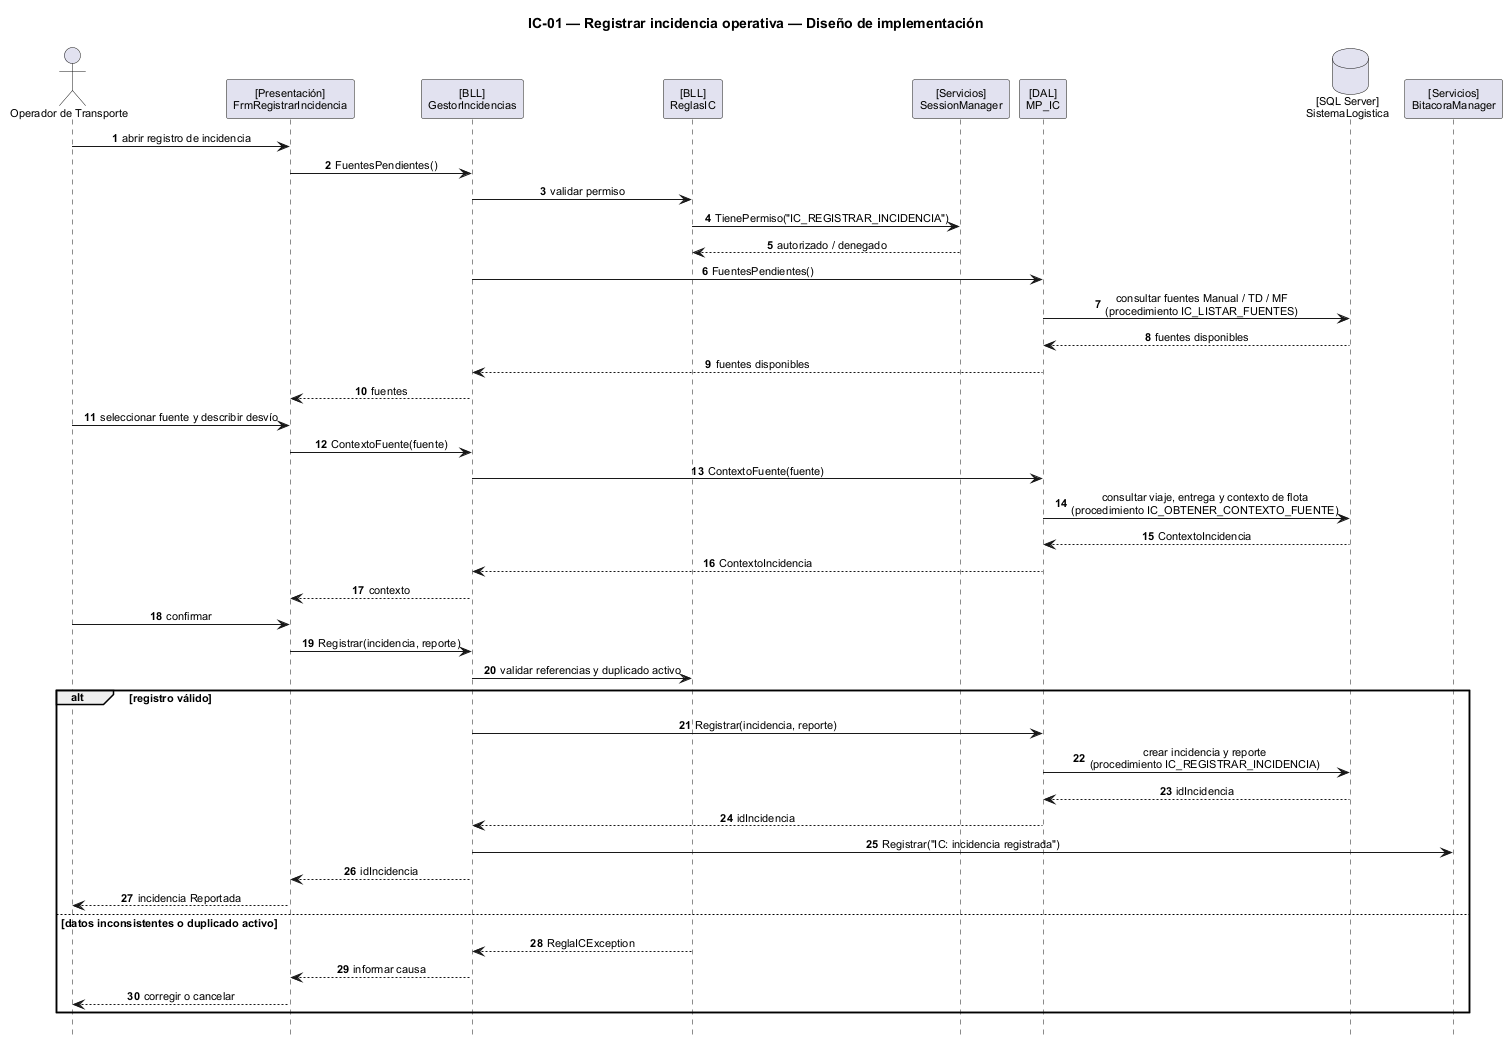

The diagram above was rendered by PlantUML. Its source (embedded in the PNG):
@startuml
scale max 1600 width
title IC-01 — Registrar incidencia operativa — Diseño de implementación
skinparam backgroundColor white
skinparam shadowing false
skinparam defaultFontName Arial
skinparam defaultFontSize 11
skinparam sequenceMessageAlign center
skinparam responseMessageBelowArrow true
hide footbox
autonumber

actor "Operador de Transporte" as ACT
participant "[Presentación]\nFrmRegistrarIncidencia" as UI
participant "[BLL]\nGestorIncidencias" as BLL
participant "[BLL]\nReglasIC" as RULES
participant "[Servicios]\nSessionManager" as SES
participant "[DAL]\nMP_IC" as DAL
database "[SQL Server]\nSistemaLogistica" as DB
participant "[Servicios]\nBitacoraManager" as BIT

ACT -> UI : abrir registro de incidencia
UI -> BLL : FuentesPendientes()
BLL -> RULES : validar permiso
RULES -> SES : TienePermiso("IC_REGISTRAR_INCIDENCIA")
SES --> RULES : autorizado / denegado
BLL -> DAL : FuentesPendientes()
DAL -> DB : consultar fuentes Manual / TD / MF\n(procedimiento IC_LISTAR_FUENTES)
DB --> DAL : fuentes disponibles
DAL --> BLL : fuentes disponibles
BLL --> UI : fuentes

ACT -> UI : seleccionar fuente y describir desvío
UI -> BLL : ContextoFuente(fuente)
BLL -> DAL : ContextoFuente(fuente)
DAL -> DB : consultar viaje, entrega y contexto de flota\n(procedimiento IC_OBTENER_CONTEXTO_FUENTE)
DB --> DAL : ContextoIncidencia
DAL --> BLL : ContextoIncidencia
BLL --> UI : contexto

ACT -> UI : confirmar
UI -> BLL : Registrar(incidencia, reporte)
BLL -> RULES : validar referencias y duplicado activo

alt registro válido
  BLL -> DAL : Registrar(incidencia, reporte)
  DAL -> DB : crear incidencia y reporte\n(procedimiento IC_REGISTRAR_INCIDENCIA)
  DB --> DAL : idIncidencia
  DAL --> BLL : idIncidencia
  BLL -> BIT : Registrar("IC: incidencia registrada")
  BLL --> UI : idIncidencia
  UI --> ACT : incidencia Reportada
else datos inconsistentes o duplicado activo
  RULES --> BLL : ReglaICException
  BLL --> UI : informar causa
  UI --> ACT : corregir o cancelar
end
@enduml